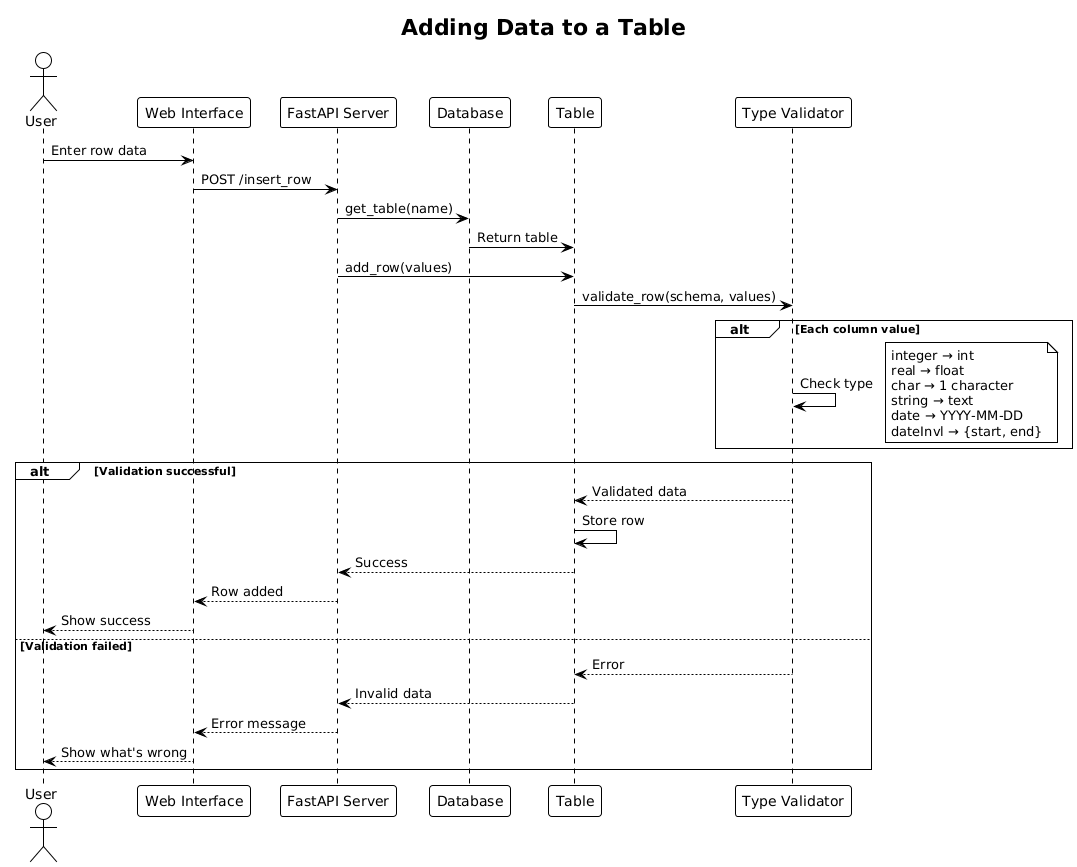

The diagram above was rendered by PlantUML. Its source (embedded in the PNG):
@startuml
!theme plain
title Adding Data to a Table

actor User
participant "Web Interface" as UI
participant "FastAPI Server" as API
participant "Database" as DB
participant "Table" as Table
participant "Type Validator" as Validator

User -> UI: Enter row data
UI -> API: POST /insert_row
API -> DB: get_table(name)
DB -> Table: Return table

API -> Table: add_row(values)
Table -> Validator: validate_row(schema, values)

alt Each column value
  Validator -> Validator: Check type
  note right
    integer → int
    real → float
    char → 1 character
    string → text
    date → YYYY-MM-DD
    dateInvl → {start, end}
  end note
end

alt Validation successful
  Validator --> Table: Validated data
  Table -> Table: Store row
  Table --> API: Success
  API --> UI: Row added
  UI --> User: Show success
else Validation failed
  Validator --> Table: Error
  Table --> API: Invalid data
  API --> UI: Error message
  UI --> User: Show what's wrong
end
@enduml